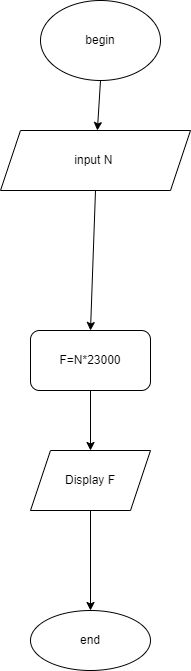

The diagram above was exported from draw.io. Its source (the exported page's mxGraphModel, read from the mxfile embedded in the PNG):
<mxGraphModel dx="510" dy="641" grid="1" gridSize="10" guides="1" tooltips="1" connect="1" arrows="1" fold="1" page="1" pageScale="1" pageWidth="850" pageHeight="1100" math="0" shadow="0">
  <root>
    <mxCell id="0" />
    <mxCell id="1" parent="0" />
    <mxCell id="pBEb8GHzwxAyjCxax-ZI-1" value="begin" style="ellipse;whiteSpace=wrap;html=1;" vertex="1" parent="1">
      <mxGeometry x="210" y="60" width="120" height="80" as="geometry" />
    </mxCell>
    <mxCell id="pBEb8GHzwxAyjCxax-ZI-2" value="" style="endArrow=classic;html=1;rounded=0;exitX=0.5;exitY=1;exitDx=0;exitDy=0;" edge="1" parent="1" source="pBEb8GHzwxAyjCxax-ZI-1" target="pBEb8GHzwxAyjCxax-ZI-3">
      <mxGeometry width="50" height="50" relative="1" as="geometry">
        <mxPoint x="130" y="350" as="sourcePoint" />
        <mxPoint x="270" y="220" as="targetPoint" />
      </mxGeometry>
    </mxCell>
    <mxCell id="pBEb8GHzwxAyjCxax-ZI-3" value="input N&amp;nbsp;" style="shape=parallelogram;perimeter=parallelogramPerimeter;whiteSpace=wrap;html=1;fixedSize=1;" vertex="1" parent="1">
      <mxGeometry x="170" y="190" width="190" height="60" as="geometry" />
    </mxCell>
    <mxCell id="pBEb8GHzwxAyjCxax-ZI-8" value="" style="endArrow=classic;html=1;rounded=0;exitX=0.5;exitY=1;exitDx=0;exitDy=0;entryX=0.5;entryY=0;entryDx=0;entryDy=0;" edge="1" parent="1" source="pBEb8GHzwxAyjCxax-ZI-3" target="pBEb8GHzwxAyjCxax-ZI-21">
      <mxGeometry width="50" height="50" relative="1" as="geometry">
        <mxPoint x="180" y="350" as="sourcePoint" />
        <mxPoint x="260" y="420" as="targetPoint" />
      </mxGeometry>
    </mxCell>
    <mxCell id="pBEb8GHzwxAyjCxax-ZI-18" value="end" style="ellipse;whiteSpace=wrap;html=1;" vertex="1" parent="1">
      <mxGeometry x="200" y="670" width="120" height="60" as="geometry" />
    </mxCell>
    <mxCell id="pBEb8GHzwxAyjCxax-ZI-21" value="F=N*23000" style="rounded=1;whiteSpace=wrap;html=1;" vertex="1" parent="1">
      <mxGeometry x="200" y="390" width="120" height="60" as="geometry" />
    </mxCell>
    <mxCell id="pBEb8GHzwxAyjCxax-ZI-22" value="Display F" style="shape=parallelogram;perimeter=parallelogramPerimeter;whiteSpace=wrap;html=1;fixedSize=1;" vertex="1" parent="1">
      <mxGeometry x="200" y="510" width="120" height="60" as="geometry" />
    </mxCell>
    <mxCell id="pBEb8GHzwxAyjCxax-ZI-23" value="" style="endArrow=classic;html=1;rounded=0;exitX=0.5;exitY=1;exitDx=0;exitDy=0;entryX=0.5;entryY=0;entryDx=0;entryDy=0;" edge="1" parent="1" source="pBEb8GHzwxAyjCxax-ZI-21" target="pBEb8GHzwxAyjCxax-ZI-22">
      <mxGeometry width="50" height="50" relative="1" as="geometry">
        <mxPoint x="240" y="450" as="sourcePoint" />
        <mxPoint x="290" y="400" as="targetPoint" />
      </mxGeometry>
    </mxCell>
    <mxCell id="pBEb8GHzwxAyjCxax-ZI-24" value="" style="endArrow=classic;html=1;rounded=0;exitX=0.5;exitY=1;exitDx=0;exitDy=0;entryX=0.5;entryY=0;entryDx=0;entryDy=0;" edge="1" parent="1" source="pBEb8GHzwxAyjCxax-ZI-22" target="pBEb8GHzwxAyjCxax-ZI-18">
      <mxGeometry width="50" height="50" relative="1" as="geometry">
        <mxPoint x="240" y="450" as="sourcePoint" />
        <mxPoint x="290" y="400" as="targetPoint" />
      </mxGeometry>
    </mxCell>
  </root>
</mxGraphModel>